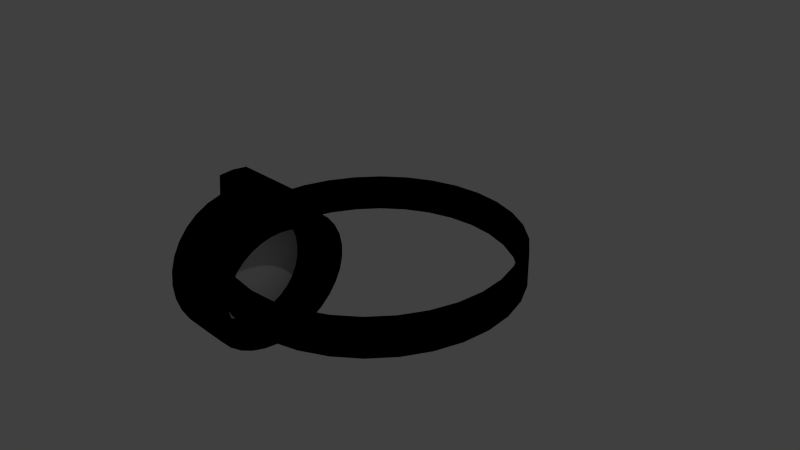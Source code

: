 # Source: hat.blend  (saved by Blender 2.73.0; exported with 4.5.12 LTS)
import bpy
from mathutils import Matrix  # noqa: F401  (used for matrix-valued properties, if any)

bpy.ops.wm.read_factory_settings(use_empty=True)
scene = bpy.context.scene
scene.name = 'Scene'

# ---- collections
col_collection_1 = bpy.data.collections.new('Collection 1'); scene.collection.children.link(col_collection_1)

# ---- materials (node trees are filled in below, after node groups)
mat_band = bpy.data.materials.new('band')
mat_band.alpha_threshold = 0.0
mat_band.use_transparent_shadow = False
mat_band.diffuse_color = (0.0, 0.0, 0.0, 1.0)
mat_band.roughness = 0.5
mat_glass = bpy.data.materials.new('glass')
mat_glass.alpha_threshold = 0.0
mat_glass.use_transparent_shadow = False
mat_glass.roughness = 0.5

# ---- material node trees

# ---- world
world_world = bpy.data.worlds.new('World'); scene.world = world_world
world_world.color = (0.05088, 0.05088, 0.05088)
world_world.use_sun_shadow = False
world_world.sun_shadow_jitter_overblur = 0.0
world_world.cycles.sampling_method = 'MANUAL'
world_world.cycles.sample_map_resolution = 256

# ---- cameras
cam_camera = bpy.data.cameras.new('Camera')
cam_camera.clip_end = 100.0
cam_camera.lens = 35.0
cam_camera.sensor_width = 32.0
cam_camera.sensor_height = 18.0
cam_camera.ortho_scale = 7.314
cam_camera.dof.focus_distance = 0.0
cam_camera.dof.aperture_fstop = 128.0

# ---- lights
light_lamp = bpy.data.lights.new('Lamp', 'POINT')
light_lamp.transmission_factor = 0.0
light_lamp.cutoff_distance = 30.0
light_lamp.energy = 100.0
light_lamp.shadow_buffer_clip_start = 1.001
light_lamp.shadow_soft_size = 0.1
light_lamp.shadow_maximum_resolution = 0.006
light_lamp.use_absolute_resolution = True
light_lamp.cycles.use_multiple_importance_sampling = False

# ---- meshes
me_cylinder_002 = bpy.data.meshes.new('Cylinder.002')
me_cylinder_002.from_pydata([(0.0, 1.98, -0.235), (0.0, 1.98, 0.235), (0.3863, 1.942, -0.235), (0.3863, 1.942, 0.235), (0.7577, 1.829, -0.235), (0.7577, 1.829, 0.235), (1.1, 1.646, -0.235), (1.1, 1.646, 0.235), (1.4, 1.4, -0.235), (1.4, 1.4, 0.235), (1.646, 1.1, -0.235), (1.646, 1.1, 0.235), (1.829, 0.7577, -0.235), (1.829, 0.7577, 0.235), (1.942, 0.3863, -0.235), (1.942, 0.3863, 0.235), (1.98, 1.495e-07, -0.235), (1.98, 1.495e-07, 0.235), (1.942, -0.3863, -0.235), (1.942, -0.3863, 0.235), (1.829, -0.7577, -0.235), (1.829, -0.7577, 0.235), (1.646, -1.1, -0.235), (1.646, -1.1, 0.235), (1.4, -1.4, -0.235), (1.4, -1.4, 0.235), (1.1, -1.646, -0.235), (1.1, -1.646, 0.235), (0.7577, -1.829, -0.235), (0.7577, -1.829, 0.235), (0.3863, -1.942, -0.235), (0.3863, -1.942, 0.235), (-6.452e-07, -1.98, -0.235), (-6.452e-07, -1.98, 0.235), (-0.3863, -1.942, -0.235), (-0.3863, -1.942, 0.235), (-0.7577, -1.829, -0.235), (-0.7577, -1.829, 0.235), (-1.1, -1.646, -0.235), (-1.1, -1.646, 0.235), (-1.4, -1.4, -0.235), (-1.4, -1.4, 0.235), (-1.646, -1.1, -0.235), (-1.646, -1.1, 0.235), (-1.829, -0.7577, -0.235), (-1.829, -0.7577, 0.235), (-1.942, -0.3863, -0.235), (-1.942, -0.3863, 0.235), (-1.98, 1.912e-06, -0.235), (-1.98, 1.912e-06, 0.235), (-1.942, 0.3863, -0.235), (-1.942, 0.3863, 0.235), (-1.829, 0.7577, -0.235), (-1.829, 0.7577, 0.235), (-1.646, 1.1, -0.235), (-1.646, 1.1, 0.235), (-1.4, 1.4, -0.235), (-1.4, 1.4, 0.235), (-1.1, 1.646, -0.235), (-1.1, 1.646, 0.235), (-0.7577, 1.829, -0.235), (-0.7577, 1.829, 0.235), (-0.3863, 1.942, -0.235), (-0.3863, 1.942, 0.235)], [], [(0, 1, 3, 2), (2, 3, 5, 4), (4, 5, 7, 6), (6, 7, 9, 8), (8, 9, 11, 10), (10, 11, 13, 12), (12, 13, 15, 14), (14, 15, 17, 16), (16, 17, 19, 18), (18, 19, 21, 20), (20, 21, 23, 22), (22, 23, 25, 24), (24, 25, 27, 26), (26, 27, 29, 28), (28, 29, 31, 30), (30, 31, 33, 32), (32, 33, 35, 34), (34, 35, 37, 36), (36, 37, 39, 38), (38, 39, 41, 40), (40, 41, 43, 42), (42, 43, 45, 44), (44, 45, 47, 46), (46, 47, 49, 48), (48, 49, 51, 50), (50, 51, 53, 52), (52, 53, 55, 54), (54, 55, 57, 56), (56, 57, 59, 58), (58, 59, 61, 60), (3, 1, 63, 61, 59, 57, 55, 53, 51, 49, 47, 45, 43, 41, 39, 37, 35, 33, 31, 29, 27, 25, 23, 21, 19, 17, 15, 13, 11, 9, 7, 5), (62, 63, 1, 0), (60, 61, 63, 62), (0, 2, 4, 6, 8, 10, 12, 14, 16, 18, 20, 22, 24, 26, 28, 30, 32, 34, 36, 38, 40, 42, 44, 46, 48, 50, 52, 54, 56, 58, 60, 62)])
me_cylinder_002.use_remesh_preserve_volume = False
me_cylinder_002.use_remesh_preserve_attributes = False
me_cylinder_002.use_mirror_vertex_groups = False
me_cylinder_002.update()
me_cylinder_001 = bpy.data.meshes.new('Cylinder.001')
me_cylinder_001.from_pydata([(0.0, 1.98, -0.235), (0.0, 1.98, 0.235), (0.3863, 1.942, -0.235), (0.3863, 1.942, 0.235), (0.7577, 1.829, -0.235), (0.7577, 1.829, 0.235), (1.1, 1.646, -0.235), (1.1, 1.646, 0.235), (1.4, 1.4, -0.235), (1.4, 1.4, 0.235), (1.646, 1.1, -0.235), (1.646, 1.1, 0.235), (1.829, 0.7577, -0.235), (1.829, 0.7577, 0.235), (1.942, 0.3863, -0.235), (1.942, 0.3863, 0.235), (1.98, 1.495e-07, -0.235), (1.98, 1.495e-07, 0.235), (1.942, -0.3863, -0.235), (1.942, -0.3863, 0.235), (1.829, -0.7577, -0.235), (1.829, -0.7577, 0.235), (1.646, -1.1, -0.235), (1.646, -1.1, 0.235), (1.4, -1.4, -0.235), (1.4, -1.4, 0.235), (1.1, -1.646, -0.235), (1.1, -1.646, 0.235), (0.7577, -1.829, -0.235), (0.7577, -1.829, 0.235), (0.3863, -1.942, -0.235), (0.3863, -1.942, 0.235), (-6.452e-07, -1.98, -0.235), (-6.452e-07, -1.98, 0.235), (-0.3863, -1.942, -0.235), (-0.3863, -1.942, 0.235), (-0.7577, -1.829, -0.235), (-0.7577, -1.829, 0.235), (-1.1, -1.646, -0.235), (-1.1, -1.646, 0.235), (-1.4, -1.4, -0.235), (-1.4, -1.4, 0.235), (-1.646, -1.1, -0.235), (-1.646, -1.1, 0.235), (-1.829, -0.7577, -0.235), (-1.829, -0.7577, 0.235), (-1.942, -0.3863, -0.235), (-1.942, -0.3863, 0.235), (-1.98, 1.912e-06, -0.235), (-1.98, 1.912e-06, 0.235), (-1.942, 0.3863, -0.235), (-1.942, 0.3863, 0.235), (-1.829, 0.7577, -0.235), (-1.829, 0.7577, 0.235), (-1.646, 1.1, -0.235), (-1.646, 1.1, 0.235), (-1.4, 1.4, -0.235), (-1.4, 1.4, 0.235), (-1.1, 1.646, -0.235), (-1.1, 1.646, 0.235), (-0.7577, 1.829, -0.235), (-0.7577, 1.829, 0.235), (-0.3863, 1.942, -0.235), (-0.3863, 1.942, 0.235), (-1.93e-07, 1.475, -0.2174), (0.2878, 1.447, -0.2174), (0.2878, 1.447, -0.2174), (-2.846e-07, 1.475, -0.2174), (0.5646, 1.363, -0.2174), (0.5646, 1.363, -0.2174), (0.8196, 1.227, -0.2174), (0.8196, 1.227, -0.2174), (1.043, 1.043, -0.2174), (1.043, 1.043, -0.2174), (1.227, 0.8196, -0.2174), (1.227, 0.8196, -0.2174), (1.363, 0.5646, -0.2174), (1.363, 0.5646, -0.2174), (1.447, 0.2878, -0.2174), (1.447, 0.2878, -0.2174), (1.475, 7.156e-08, -0.2174), (1.475, 1.347e-07, -0.2174), (1.447, -0.2878, -0.2174), (1.447, -0.2878, -0.2174), (1.363, -0.5646, -0.2174), (1.363, -0.5646, -0.2174), (1.227, -0.8196, -0.2174), (1.227, -0.8196, -0.2174), (1.043, -1.043, -0.2174), (1.043, -1.043, -0.2174), (0.8196, -1.227, -0.2174), (0.8196, -1.227, -0.2174), (0.5646, -1.363, -0.2174), (0.5646, -1.363, -0.2174), (0.2878, -1.447, -0.2174), (0.2878, -1.447, -0.2174), (-4.849e-07, -1.475, -0.2174), (-5.765e-07, -1.475, -0.2174), (-0.2878, -1.447, -0.2174), (-0.2878, -1.447, -0.2174), (-0.5646, -1.363, -0.2174), (-0.5646, -1.363, -0.2174), (-0.8197, -1.227, -0.2174), (-0.8197, -1.227, -0.2174), (-1.043, -1.043, -0.2174), (-1.043, -1.043, -0.2174), (-1.227, -0.8196, -0.2174), (-1.227, -0.8196, -0.2174), (-1.363, -0.5646, -0.2174), (-1.363, -0.5646, -0.2174), (-1.447, -0.2878, -0.2174), (-1.447, -0.2878, -0.2174), (-1.475, 1.441e-06, -0.2174), (-1.475, 1.504e-06, -0.2174), (-1.447, 0.2878, -0.2174), (-1.447, 0.2878, -0.2174), (-1.363, 0.5646, -0.2174), (-1.363, 0.5646, -0.2174), (-1.227, 0.8197, -0.2174), (-1.227, 0.8197, -0.2174), (-1.043, 1.043, -0.2174), (-1.043, 1.043, -0.2174), (-0.8196, 1.227, -0.2174), (-0.8196, 1.227, -0.2174), (-0.5646, 1.363, -0.2174), (-0.5646, 1.363, -0.2174), (-0.2878, 1.447, -0.2174), (-0.2878, 1.447, -0.2174), (-2.443, -0.3369, -0.235), (-2.443, -0.3369, 0.235), (-2.481, 0.04938, -0.235), (-2.481, 0.04938, 0.235), (-2.443, 0.4357, -0.235), (-2.443, 0.4357, 0.235), (-1.942, -0.3863, 1.982), (-1.98, 1.966e-06, 1.982), (-1.942, 0.3863, 1.982), (-2.443, -0.3369, 1.982), (-2.481, 0.04938, 1.982), (-2.443, 0.4357, 1.982), (0.004928, 1.969, 1.494), (0.386, 1.929, 1.433), (0.7517, 1.813, 1.372), (1.088, 1.628, 1.316), (1.382, 1.38, 1.266), (1.623, 1.078, 1.224), (1.8, 0.7345, 1.191), (1.908, 0.3623, 1.169), (1.943, -0.02419, 1.159), (1.902, -0.4102, 1.161), (1.787, -0.7808, 1.175), (1.604, -1.122, 1.2), (1.358, -1.42, 1.236), (1.059, -1.664, 1.281), (0.7199, -1.845, 1.334), (0.3523, -1.955, 1.392), (-0.02944, -1.99, 1.453), (-0.4105, -1.95, 1.514), (-0.7762, -1.834, 1.575), (-1.113, -1.649, 1.631), (-1.407, -1.401, 1.681), (-1.647, -1.099, 1.723), (-1.825, -0.7556, 1.756), (-1.933, -0.3834, 1.778), (-1.967, 0.003124, 1.788), (-1.926, 0.3891, 1.786), (-1.812, 0.7597, 1.772), (-1.628, 1.101, 1.747), (-1.382, 1.399, 1.711), (-1.084, 1.643, 1.666), (-0.7445, 1.824, 1.613), (-0.3768, 1.934, 1.555), (0.2845, 1.434, 1.443), (0.0005475, 1.465, 1.489), (0.557, 1.348, 1.398), (0.8076, 1.21, 1.356), (1.027, 1.025, 1.319), (1.206, 0.8006, 1.287), (1.338, 0.5446, 1.263), (1.419, 0.2673, 1.247), (1.444, -0.02071, 1.239), (1.414, -0.3083, 1.241), (1.329, -0.5845, 1.251), (1.192, -0.8386, 1.27), (1.009, -1.061, 1.297), (0.7863, -1.243, 1.33), (0.5333, -1.377, 1.369), (0.2593, -1.459, 1.412), (-0.02506, -1.486, 1.458), (-0.309, -1.455, 1.504), (-0.5815, -1.37, 1.549), (-0.8321, -1.231, 1.591), (-1.051, -1.046, 1.628), (-1.23, -0.8216, 1.66), (-1.363, -0.5657, 1.684), (-1.443, -0.2883, 1.7), (-1.469, -0.0003568, 1.708), (-1.438, 0.2872, 1.706), (-1.353, 0.5634, 1.696), (-1.216, 0.8175, 1.677), (-1.033, 1.04, 1.65), (-0.8108, 1.222, 1.617), (-0.5578, 1.356, 1.577), (-0.2839, 1.438, 1.534)], [], [(0, 1, 3, 2), (2, 3, 5, 4), (4, 5, 7, 6), (6, 7, 9, 8), (8, 9, 11, 10), (10, 11, 13, 12), (12, 13, 15, 14), (14, 15, 17, 16), (16, 17, 19, 18), (18, 19, 21, 20), (20, 21, 23, 22), (22, 23, 25, 24), (24, 25, 27, 26), (26, 27, 29, 28), (28, 29, 31, 30), (30, 31, 33, 32), (32, 33, 35, 34), (34, 35, 37, 36), (36, 37, 39, 38), (38, 39, 41, 40), (40, 41, 43, 42), (42, 43, 45, 44), (44, 45, 47, 46), (133, 131, 138, 139), (51, 50, 132, 133), (50, 51, 53, 52), (52, 53, 55, 54), (54, 55, 57, 56), (56, 57, 59, 58), (58, 59, 61, 60), (62, 63, 1, 0), (60, 61, 63, 62), (65, 64, 0, 2), (5, 3, 141, 142), (68, 65, 2, 4), (121, 123, 201, 200), (70, 68, 4, 6), (69, 71, 175, 174), (72, 70, 6, 8), (91, 93, 186, 185), (74, 72, 8, 10), (59, 57, 168, 169), (76, 74, 10, 12), (49, 47, 163, 164), (78, 76, 12, 14), (113, 115, 197, 196), (80, 78, 14, 16), (39, 37, 158, 159), (82, 80, 16, 18), (83, 85, 182, 181), (84, 82, 18, 20), (29, 27, 153, 154), (86, 84, 20, 22), (19, 17, 148, 149), (88, 86, 22, 24), (105, 107, 193, 192), (90, 88, 24, 26), (9, 7, 143, 144), (92, 90, 26, 28), (127, 67, 173, 203), (94, 92, 28, 30), (75, 77, 178, 177), (96, 94, 30, 32), (97, 99, 189, 188), (98, 96, 32, 34), (63, 61, 170, 171), (100, 98, 34, 36), (53, 51, 165, 166), (102, 100, 36, 38), (119, 121, 200, 199), (104, 102, 38, 40), (66, 69, 174, 172), (106, 104, 40, 42), (43, 41, 160, 161), (108, 106, 42, 44), (89, 91, 185, 184), (110, 108, 44, 46), (33, 31, 155, 156), (112, 110, 46, 48), (23, 21, 150, 151), (114, 112, 48, 50), (111, 113, 196, 195), (116, 114, 50, 52), (13, 11, 145, 146), (118, 116, 52, 54), (81, 83, 181, 180), (120, 118, 54, 56), (103, 105, 192, 191), (122, 120, 56, 58), (57, 55, 167, 168), (124, 122, 58, 60), (125, 127, 203, 202), (126, 124, 60, 62), (73, 75, 177, 176), (64, 126, 62, 0), (47, 45, 162, 163), (128, 129, 131, 130), (130, 131, 133, 132), (50, 48, 130, 132), (129, 47, 134, 137), (48, 46, 128, 130), (46, 47, 129, 128), (135, 136, 139, 138), (134, 135, 138, 137), (131, 129, 137, 138), (49, 51, 136, 135), (51, 133, 139, 136), (47, 49, 135, 134), (173, 172, 141, 140), (172, 174, 142, 141), (174, 175, 143, 142), (175, 176, 144, 143), (176, 177, 145, 144), (177, 178, 146, 145), (178, 179, 147, 146), (179, 180, 148, 147), (180, 181, 149, 148), (181, 182, 150, 149), (182, 183, 151, 150), (183, 184, 152, 151), (184, 185, 153, 152), (185, 186, 154, 153), (186, 187, 155, 154), (187, 188, 156, 155), (188, 189, 157, 156), (189, 190, 158, 157), (190, 191, 159, 158), (191, 192, 160, 159), (192, 193, 161, 160), (193, 194, 162, 161), (194, 195, 163, 162), (195, 196, 164, 163), (196, 197, 165, 164), (197, 198, 166, 165), (198, 199, 167, 166), (199, 200, 168, 167), (200, 201, 169, 168), (201, 202, 170, 169), (202, 203, 171, 170), (203, 173, 140, 171), (15, 13, 146, 147), (99, 101, 190, 189), (25, 23, 151, 152), (77, 79, 179, 178), (35, 33, 156, 157), (107, 109, 194, 193), (45, 43, 161, 162), (55, 53, 166, 167), (85, 87, 183, 182), (1, 63, 171, 140), (115, 117, 198, 197), (11, 9, 144, 145), (93, 95, 187, 186), (71, 73, 176, 175), (21, 19, 149, 150), (123, 125, 202, 201), (31, 29, 154, 155), (101, 103, 191, 190), (41, 39, 159, 160), (51, 49, 164, 165), (79, 81, 180, 179), (61, 59, 169, 170), (109, 111, 195, 194), (87, 89, 184, 183), (7, 5, 142, 143), (17, 15, 147, 148), (67, 66, 172, 173), (117, 119, 199, 198), (3, 1, 140, 141), (27, 25, 152, 153), (37, 35, 157, 158), (95, 97, 188, 187)])
me_cylinder_001.materials.append(mat_band)
me_cylinder_001.materials.append(mat_glass)
me_cylinder_001.use_remesh_preserve_volume = False
me_cylinder_001.use_remesh_preserve_attributes = False
me_cylinder_001.use_mirror_vertex_groups = False
me_cylinder_001.update()
me_cylinder = bpy.data.meshes.new('Cylinder')
me_cylinder.from_pydata([(0.0, 1.98, -0.235), (0.0, 1.98, 0.235), (0.3863, 1.942, -0.235), (0.3863, 1.942, 0.235), (0.7577, 1.829, -0.235), (0.7577, 1.829, 0.235), (1.1, 1.646, -0.235), (1.1, 1.646, 0.235), (1.4, 1.4, -0.235), (1.4, 1.4, 0.235), (1.646, 1.1, -0.235), (1.646, 1.1, 0.235), (1.829, 0.7577, -0.235), (1.829, 0.7577, 0.235), (1.942, 0.3863, -0.235), (1.942, 0.3863, 0.235), (1.98, 1.495e-07, -0.235), (1.98, 1.495e-07, 0.235), (1.942, -0.3863, -0.235), (1.942, -0.3863, 0.235), (1.829, -0.7577, -0.235), (1.829, -0.7577, 0.235), (1.646, -1.1, -0.235), (1.646, -1.1, 0.235), (1.4, -1.4, -0.235), (1.4, -1.4, 0.235), (1.1, -1.646, -0.235), (1.1, -1.646, 0.235), (0.7577, -1.829, -0.235), (0.7577, -1.829, 0.235), (0.3863, -1.942, -0.235), (0.3863, -1.942, 0.235), (-6.452e-07, -1.98, -0.235), (-6.452e-07, -1.98, 0.235), (-0.3863, -1.942, -0.235), (-0.3863, -1.942, 0.235), (-0.7577, -1.829, -0.235), (-0.7577, -1.829, 0.235), (-1.1, -1.646, -0.235), (-1.1, -1.646, 0.235), (-1.4, -1.4, -0.235), (-1.4, -1.4, 0.235), (-1.646, -1.1, -0.235), (-1.646, -1.1, 0.235), (-1.829, -0.7577, -0.235), (-1.829, -0.7577, 0.235), (-1.942, -0.3863, -0.235), (-1.942, -0.3863, 0.235), (-1.98, 1.912e-06, -0.235), (-1.98, 1.912e-06, 0.235), (-1.942, 0.3863, -0.235), (-1.942, 0.3863, 0.235), (-1.829, 0.7577, -0.235), (-1.829, 0.7577, 0.235), (-1.646, 1.1, -0.235), (-1.646, 1.1, 0.235), (-1.4, 1.4, -0.235), (-1.4, 1.4, 0.235), (-1.1, 1.646, -0.235), (-1.1, 1.646, 0.235), (-0.7577, 1.829, -0.235), (-0.7577, 1.829, 0.235), (-0.3863, 1.942, -0.235), (-0.3863, 1.942, 0.235)], [], [(0, 1, 3, 2), (2, 3, 5, 4), (4, 5, 7, 6), (6, 7, 9, 8), (8, 9, 11, 10), (10, 11, 13, 12), (12, 13, 15, 14), (14, 15, 17, 16), (16, 17, 19, 18), (18, 19, 21, 20), (20, 21, 23, 22), (22, 23, 25, 24), (24, 25, 27, 26), (26, 27, 29, 28), (28, 29, 31, 30), (30, 31, 33, 32), (32, 33, 35, 34), (34, 35, 37, 36), (36, 37, 39, 38), (38, 39, 41, 40), (40, 41, 43, 42), (42, 43, 45, 44), (44, 45, 47, 46), (46, 47, 49, 48), (48, 49, 51, 50), (50, 51, 53, 52), (52, 53, 55, 54), (54, 55, 57, 56), (56, 57, 59, 58), (58, 59, 61, 60), (62, 63, 1, 0), (60, 61, 63, 62)])
me_cylinder.materials.append(mat_band)
me_cylinder.use_remesh_preserve_volume = False
me_cylinder.use_remesh_preserve_attributes = False
me_cylinder.use_mirror_vertex_groups = False
me_cylinder.update()

# ---- objects
ob_cylinder_002 = bpy.data.objects.new('Cylinder.002', me_cylinder_002)
ob_cylinder_001 = bpy.data.objects.new('Cylinder.001', me_cylinder_001)
ob_cylinder = bpy.data.objects.new('Cylinder', me_cylinder)
ob_lamp = bpy.data.objects.new('Lamp', light_lamp)
ob_camera = bpy.data.objects.new('Camera', cam_camera)

# ---- transforms, parenting, visibility, modifiers, constraints
ob_cylinder_002.location = (-3.064, 0.0, -1.331)
ob_cylinder_002.rotation_euler = (-1.344e-07, 1.571, 0.0)
ob_cylinder_002.scale = (0.514, 0.514, 0.514)
ob_cylinder_002.lineart.crease_threshold = 0.0
ob_cylinder_001.location = (-3.094, 0.0, -1.333)
ob_cylinder_001.rotation_euler = (-1.344e-07, 1.571, 0.0)
ob_cylinder_001.scale = (0.6184, 0.6184, 0.6184)
ob_cylinder_001.lineart.crease_threshold = 0.0
ob_cylinder.location = (0.0, 0.0, 0.0)
ob_cylinder.lineart.crease_threshold = 0.0
_m = ob_cylinder.modifiers.new('Solidify', 'SOLIDIFY')
_m.thickness = 0.114
_m.nonmanifold_thickness_mode = 'FIXED'
_m.nonmanifold_merge_threshold = 0.0003
ob_lamp.location = (4.076, 1.005, 5.904)
ob_lamp.rotation_euler = (0.6503, 0.05522, 1.866)
ob_lamp.lock_rotations_4d = False
ob_lamp.empty_display_type = 'ARROWS'
ob_lamp.color = (0.0, 0.0, 0.0, 0.0)
ob_lamp.lineart.crease_threshold = 0.0
ob_camera.location = (7.481, -6.508, 5.344)
ob_camera.rotation_euler = (1.109, 0.01082, 0.8149)
ob_camera.lock_rotations_4d = False
ob_camera.empty_display_type = 'ARROWS'
ob_camera.color = (0.0, 0.0, 0.0, 0.0)
ob_camera.display_type = 'WIRE'
ob_camera.lineart.crease_threshold = 0.0

# ---- collection membership
col_collection_1.objects.link(ob_cylinder_002)
col_collection_1.objects.link(ob_cylinder_001)
col_collection_1.objects.link(ob_cylinder)
col_collection_1.objects.link(ob_lamp)
col_collection_1.objects.link(ob_camera)

# ---- scene / render settings (as saved in the file)
scene.camera = ob_camera
scene.frame_start = 1; scene.frame_end = 250; scene.frame_set(1)
scene.render.engine = 'BLENDER_EEVEE_NEXT'
scene.render.resolution_percentage = 50
scene.render.dither_intensity = 0.0
scene.cycles.use_denoising = False
scene.cycles.samples = 10
scene.cycles.sampling_pattern = 'TABULATED_SOBOL'
scene.cycles.light_sampling_threshold = 0.0
scene.cycles.use_adaptive_sampling = False
scene.cycles.use_light_tree = False
scene.cycles.blur_glossy = 0.0
scene.cycles.pixel_filter_type = 'GAUSSIAN'
scene.cycles.sample_clamp_indirect = 0.0
scene.view_settings.view_transform = 'Standard'
bpy.context.view_layer.update()
